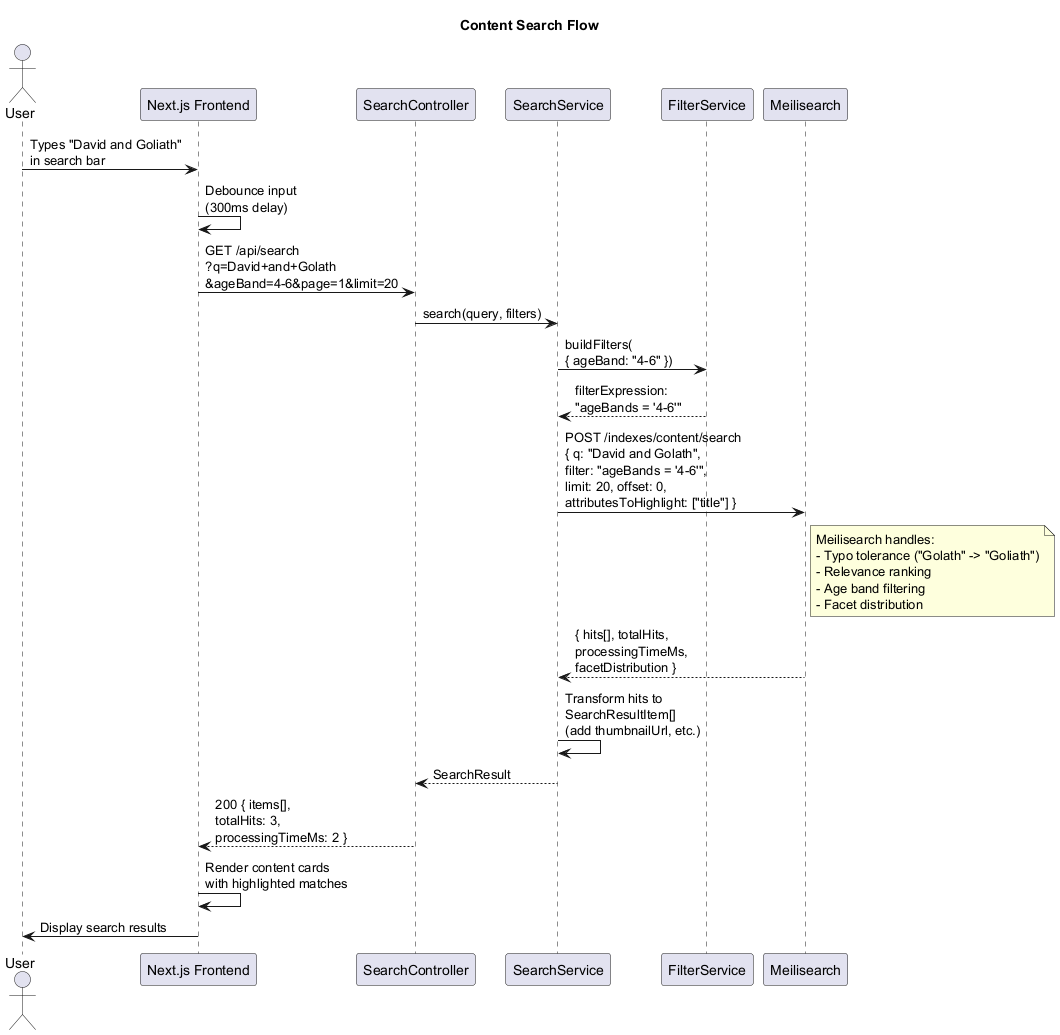

The diagram above was rendered by PlantUML. Its source (embedded in the PNG):
@startuml seq-content-search
title Content Search Flow

actor "User" as user
participant "Next.js Frontend" as ui
participant "SearchController" as ctrl
participant "SearchService" as svc
participant "FilterService" as filter
participant "Meilisearch" as meili

user -> ui : Types "David and Goliath"\nin search bar

ui -> ui : Debounce input\n(300ms delay)

ui -> ctrl : GET /api/search\n?q=David+and+Golath\n&ageBand=4-6&page=1&limit=20

ctrl -> svc : search(query, filters)

svc -> filter : buildFilters(\n{ ageBand: "4-6" })
filter --> svc : filterExpression:\n"ageBands = '4-6'"

svc -> meili : POST /indexes/content/search\n{ q: "David and Golath",\nfilter: "ageBands = '4-6'",\nlimit: 20, offset: 0,\nattributesToHighlight: ["title"] }

note right of meili
  Meilisearch handles:
  - Typo tolerance ("Golath" -> "Goliath")
  - Relevance ranking
  - Age band filtering
  - Facet distribution
end note

meili --> svc : { hits[], totalHits,\nprocessingTimeMs,\nfacetDistribution }

svc -> svc : Transform hits to\nSearchResultItem[]\n(add thumbnailUrl, etc.)

svc --> ctrl : SearchResult
ctrl --> ui : 200 { items[],\ntotalHits: 3,\nprocessingTimeMs: 2 }

ui -> ui : Render content cards\nwith highlighted matches
ui -> user : Display search results

@enduml